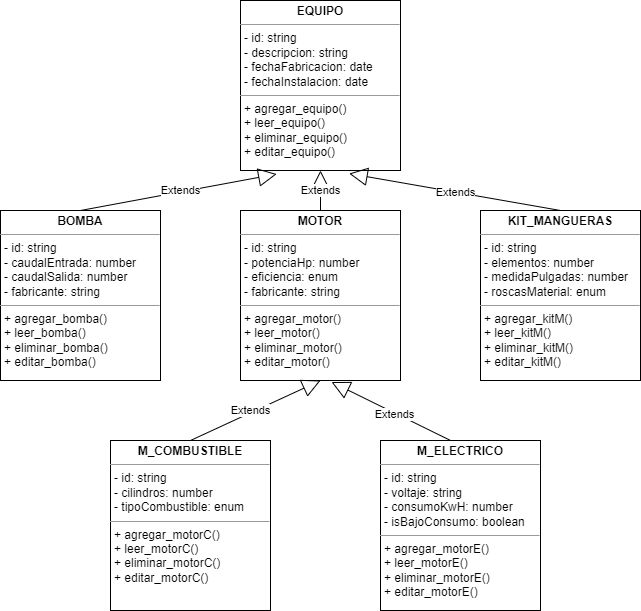

The diagram above was exported from draw.io. Its source (the exported page's mxGraphModel, read from the mxfile embedded in the PNG):
<mxGraphModel dx="1108" dy="553" grid="1" gridSize="10" guides="1" tooltips="1" connect="1" arrows="1" fold="1" page="1" pageScale="1" pageWidth="827" pageHeight="1169" math="0" shadow="0">
  <root>
    <mxCell id="0" />
    <mxCell id="1" parent="0" />
    <mxCell id="5-XPou4nB-0lptFZN7Cw-1" value="&lt;p style=&quot;margin:0px;margin-top:4px;text-align:center;&quot;&gt;&lt;b&gt;EQUIPO&lt;/b&gt;&lt;/p&gt;&lt;hr size=&quot;1&quot;&gt;&lt;p style=&quot;margin:0px;margin-left:4px;&quot;&gt;- id: string&lt;/p&gt;&lt;p style=&quot;margin:0px;margin-left:4px;&quot;&gt;- descripcion: string&lt;/p&gt;&lt;p style=&quot;margin:0px;margin-left:4px;&quot;&gt;- fechaFabricacion: date&lt;/p&gt;&lt;p style=&quot;margin:0px;margin-left:4px;&quot;&gt;- fechaInstalacion: date&lt;/p&gt;&lt;hr size=&quot;1&quot;&gt;&lt;p style=&quot;margin:0px;margin-left:4px;&quot;&gt;+ agregar_equipo()&lt;/p&gt;&lt;p style=&quot;margin:0px;margin-left:4px;&quot;&gt;+ leer_equipo()&lt;/p&gt;&lt;p style=&quot;margin:0px;margin-left:4px;&quot;&gt;+ eliminar_equipo()&lt;/p&gt;&lt;p style=&quot;margin:0px;margin-left:4px;&quot;&gt;+ editar_equipo()&lt;/p&gt;" style="verticalAlign=top;align=left;overflow=fill;fontSize=12;fontFamily=Helvetica;html=1;whiteSpace=wrap;" parent="1" vertex="1">
      <mxGeometry x="410" y="80" width="160" height="170" as="geometry" />
    </mxCell>
    <mxCell id="5-XPou4nB-0lptFZN7Cw-2" value="&lt;p style=&quot;margin:0px;margin-top:4px;text-align:center;&quot;&gt;&lt;b&gt;BOMBA&lt;/b&gt;&lt;/p&gt;&lt;hr size=&quot;1&quot;&gt;&lt;p style=&quot;margin:0px;margin-left:4px;&quot;&gt;- id: string&lt;/p&gt;&lt;p style=&quot;margin:0px;margin-left:4px;&quot;&gt;&lt;span style=&quot;background-color: initial;&quot;&gt;- caudalEntrada: number&lt;/span&gt;&lt;br&gt;&lt;/p&gt;&lt;p style=&quot;margin:0px;margin-left:4px;&quot;&gt;&lt;span style=&quot;background-color: initial;&quot;&gt;- caudalSalida: number&lt;/span&gt;&lt;/p&gt;&lt;p style=&quot;margin:0px;margin-left:4px;&quot;&gt;- fabricante: string&lt;/p&gt;&lt;hr size=&quot;1&quot;&gt;&lt;p style=&quot;margin:0px;margin-left:4px;&quot;&gt;+ agregar_bomba()&lt;/p&gt;&lt;p style=&quot;margin:0px;margin-left:4px;&quot;&gt;+ leer_bomba()&lt;/p&gt;&lt;p style=&quot;margin:0px;margin-left:4px;&quot;&gt;+ eliminar_bomba()&lt;/p&gt;&lt;p style=&quot;margin:0px;margin-left:4px;&quot;&gt;+ editar_bomba()&lt;/p&gt;" style="verticalAlign=top;align=left;overflow=fill;fontSize=12;fontFamily=Helvetica;html=1;whiteSpace=wrap;" parent="1" vertex="1">
      <mxGeometry x="170" y="290" width="160" height="170" as="geometry" />
    </mxCell>
    <mxCell id="5-XPou4nB-0lptFZN7Cw-3" value="&lt;p style=&quot;margin:0px;margin-top:4px;text-align:center;&quot;&gt;&lt;b&gt;MOTOR&lt;/b&gt;&lt;/p&gt;&lt;hr size=&quot;1&quot;&gt;&lt;p style=&quot;margin:0px;margin-left:4px;&quot;&gt;- id: string&lt;/p&gt;&lt;p style=&quot;margin:0px;margin-left:4px;&quot;&gt;&lt;span style=&quot;background-color: initial;&quot;&gt;- potenciaHp: number&lt;/span&gt;&lt;br&gt;&lt;/p&gt;&lt;p style=&quot;margin:0px;margin-left:4px;&quot;&gt;&lt;span style=&quot;background-color: initial;&quot;&gt;- eficiencia: enum&amp;nbsp;&lt;/span&gt;&lt;/p&gt;&lt;p style=&quot;margin:0px;margin-left:4px;&quot;&gt;- fabricante: string&lt;/p&gt;&lt;hr size=&quot;1&quot;&gt;&lt;p style=&quot;margin:0px;margin-left:4px;&quot;&gt;+ agregar_motor()&lt;/p&gt;&lt;p style=&quot;margin:0px;margin-left:4px;&quot;&gt;+ leer_motor()&lt;/p&gt;&lt;p style=&quot;margin:0px;margin-left:4px;&quot;&gt;+ eliminar_motor()&lt;/p&gt;&lt;p style=&quot;margin:0px;margin-left:4px;&quot;&gt;+ editar_motor()&lt;/p&gt;" style="verticalAlign=top;align=left;overflow=fill;fontSize=12;fontFamily=Helvetica;html=1;whiteSpace=wrap;" parent="1" vertex="1">
      <mxGeometry x="410" y="290" width="160" height="170" as="geometry" />
    </mxCell>
    <mxCell id="5-XPou4nB-0lptFZN7Cw-4" value="&lt;p style=&quot;margin:0px;margin-top:4px;text-align:center;&quot;&gt;&lt;b&gt;KIT_MANGUERAS&lt;/b&gt;&lt;/p&gt;&lt;hr size=&quot;1&quot;&gt;&lt;p style=&quot;margin:0px;margin-left:4px;&quot;&gt;- id: string&lt;/p&gt;&lt;p style=&quot;margin:0px;margin-left:4px;&quot;&gt;&lt;span style=&quot;background-color: initial;&quot;&gt;- elementos: number&lt;/span&gt;&lt;br&gt;&lt;/p&gt;&lt;p style=&quot;margin:0px;margin-left:4px;&quot;&gt;&lt;span style=&quot;background-color: initial;&quot;&gt;- medidaPulgadas: number&amp;nbsp;&lt;/span&gt;&lt;/p&gt;&lt;p style=&quot;margin:0px;margin-left:4px;&quot;&gt;- roscasMaterial: enum&lt;/p&gt;&lt;hr size=&quot;1&quot;&gt;&lt;p style=&quot;margin:0px;margin-left:4px;&quot;&gt;+ agregar_kitM()&lt;/p&gt;&lt;p style=&quot;margin:0px;margin-left:4px;&quot;&gt;+ leer_kitM()&lt;/p&gt;&lt;p style=&quot;margin:0px;margin-left:4px;&quot;&gt;+ eliminar_kitM()&lt;/p&gt;&lt;p style=&quot;margin:0px;margin-left:4px;&quot;&gt;+ editar_kitM()&lt;/p&gt;" style="verticalAlign=top;align=left;overflow=fill;fontSize=12;fontFamily=Helvetica;html=1;whiteSpace=wrap;" parent="1" vertex="1">
      <mxGeometry x="650" y="290" width="160" height="170" as="geometry" />
    </mxCell>
    <mxCell id="5-XPou4nB-0lptFZN7Cw-5" value="&lt;p style=&quot;margin:0px;margin-top:4px;text-align:center;&quot;&gt;&lt;b&gt;M_COMBUSTIBLE&lt;/b&gt;&lt;/p&gt;&lt;hr size=&quot;1&quot;&gt;&lt;p style=&quot;margin:0px;margin-left:4px;&quot;&gt;- id: string&lt;/p&gt;&lt;p style=&quot;margin:0px;margin-left:4px;&quot;&gt;&lt;span style=&quot;background-color: initial;&quot;&gt;- cilindros: number&lt;/span&gt;&lt;br&gt;&lt;/p&gt;&lt;p style=&quot;margin:0px;margin-left:4px;&quot;&gt;&lt;span style=&quot;background-color: initial;&quot;&gt;- tipoCombustible: enum&amp;nbsp;&lt;/span&gt;&lt;/p&gt;&lt;hr size=&quot;1&quot;&gt;&lt;p style=&quot;margin:0px;margin-left:4px;&quot;&gt;+ agregar_motorC()&lt;/p&gt;&lt;p style=&quot;margin:0px;margin-left:4px;&quot;&gt;+ leer_motorC()&lt;/p&gt;&lt;p style=&quot;margin:0px;margin-left:4px;&quot;&gt;+ eliminar_motorC()&lt;/p&gt;&lt;p style=&quot;margin:0px;margin-left:4px;&quot;&gt;+ editar_motorC()&lt;/p&gt;" style="verticalAlign=top;align=left;overflow=fill;fontSize=12;fontFamily=Helvetica;html=1;whiteSpace=wrap;" parent="1" vertex="1">
      <mxGeometry x="280" y="520" width="160" height="170" as="geometry" />
    </mxCell>
    <mxCell id="5-XPou4nB-0lptFZN7Cw-6" value="&lt;p style=&quot;margin:0px;margin-top:4px;text-align:center;&quot;&gt;&lt;b&gt;M_ELECTRICO&lt;/b&gt;&lt;/p&gt;&lt;hr size=&quot;1&quot;&gt;&lt;p style=&quot;margin:0px;margin-left:4px;&quot;&gt;- id: string&lt;/p&gt;&lt;p style=&quot;margin:0px;margin-left:4px;&quot;&gt;&lt;span style=&quot;background-color: initial;&quot;&gt;- voltaje: string&lt;/span&gt;&lt;br&gt;&lt;/p&gt;&lt;p style=&quot;margin:0px;margin-left:4px;&quot;&gt;&lt;span style=&quot;background-color: initial;&quot;&gt;- consumoKwH: number&amp;nbsp;&lt;/span&gt;&lt;/p&gt;&lt;p style=&quot;margin:0px;margin-left:4px;&quot;&gt;- isBajoConsumo: boolean&lt;/p&gt;&lt;hr size=&quot;1&quot;&gt;&lt;p style=&quot;margin:0px;margin-left:4px;&quot;&gt;+ agregar_motorE()&lt;/p&gt;&lt;p style=&quot;margin:0px;margin-left:4px;&quot;&gt;+ leer_motorE()&lt;/p&gt;&lt;p style=&quot;margin:0px;margin-left:4px;&quot;&gt;+ eliminar_motorE()&lt;/p&gt;&lt;p style=&quot;margin:0px;margin-left:4px;&quot;&gt;+ editar_motorE()&lt;/p&gt;" style="verticalAlign=top;align=left;overflow=fill;fontSize=12;fontFamily=Helvetica;html=1;whiteSpace=wrap;" parent="1" vertex="1">
      <mxGeometry x="550" y="520" width="160" height="170" as="geometry" />
    </mxCell>
    <mxCell id="5-XPou4nB-0lptFZN7Cw-7" value="Extends" style="endArrow=block;endSize=16;endFill=0;html=1;rounded=0;entryX=0.5;entryY=1;entryDx=0;entryDy=0;exitX=0.5;exitY=0;exitDx=0;exitDy=0;" parent="1" source="5-XPou4nB-0lptFZN7Cw-3" target="5-XPou4nB-0lptFZN7Cw-1" edge="1">
      <mxGeometry width="160" relative="1" as="geometry">
        <mxPoint x="380" y="470" as="sourcePoint" />
        <mxPoint x="540" y="470" as="targetPoint" />
      </mxGeometry>
    </mxCell>
    <mxCell id="5-XPou4nB-0lptFZN7Cw-8" value="Extends" style="endArrow=block;endSize=16;endFill=0;html=1;rounded=0;entryX=0.679;entryY=1.018;entryDx=0;entryDy=0;entryPerimeter=0;exitX=0.5;exitY=0;exitDx=0;exitDy=0;" parent="1" source="5-XPou4nB-0lptFZN7Cw-4" target="5-XPou4nB-0lptFZN7Cw-1" edge="1">
      <mxGeometry width="160" relative="1" as="geometry">
        <mxPoint x="650" y="360" as="sourcePoint" />
        <mxPoint x="810" y="360" as="targetPoint" />
      </mxGeometry>
    </mxCell>
    <mxCell id="5-XPou4nB-0lptFZN7Cw-10" value="Extends" style="endArrow=block;endSize=16;endFill=0;html=1;rounded=0;entryX=0.226;entryY=1.021;entryDx=0;entryDy=0;entryPerimeter=0;" parent="1" target="5-XPou4nB-0lptFZN7Cw-1" edge="1">
      <mxGeometry x="0.0222" y="1" width="160" relative="1" as="geometry">
        <mxPoint x="250" y="290" as="sourcePoint" />
        <mxPoint x="29" y="153" as="targetPoint" />
        <mxPoint as="offset" />
      </mxGeometry>
    </mxCell>
    <mxCell id="5-XPou4nB-0lptFZN7Cw-11" value="Extends" style="endArrow=block;endSize=16;endFill=0;html=1;rounded=0;entryX=0.5;entryY=1;entryDx=0;entryDy=0;exitX=0.5;exitY=0;exitDx=0;exitDy=0;" parent="1" source="5-XPou4nB-0lptFZN7Cw-5" target="5-XPou4nB-0lptFZN7Cw-3" edge="1">
      <mxGeometry x="-0.0634" y="2" width="160" relative="1" as="geometry">
        <mxPoint x="360" y="490" as="sourcePoint" />
        <mxPoint x="556" y="454" as="targetPoint" />
        <mxPoint as="offset" />
      </mxGeometry>
    </mxCell>
    <mxCell id="5-XPou4nB-0lptFZN7Cw-13" value="Extends" style="endArrow=block;endSize=16;endFill=0;html=1;rounded=0;exitX=0.438;exitY=0;exitDx=0;exitDy=0;entryX=0.569;entryY=1.009;entryDx=0;entryDy=0;entryPerimeter=0;exitPerimeter=0;" parent="1" source="5-XPou4nB-0lptFZN7Cw-6" target="5-XPou4nB-0lptFZN7Cw-3" edge="1">
      <mxGeometry x="-0.0634" y="2" width="160" relative="1" as="geometry">
        <mxPoint x="510" y="500" as="sourcePoint" />
        <mxPoint x="640" y="440" as="targetPoint" />
        <mxPoint as="offset" />
      </mxGeometry>
    </mxCell>
  </root>
</mxGraphModel>